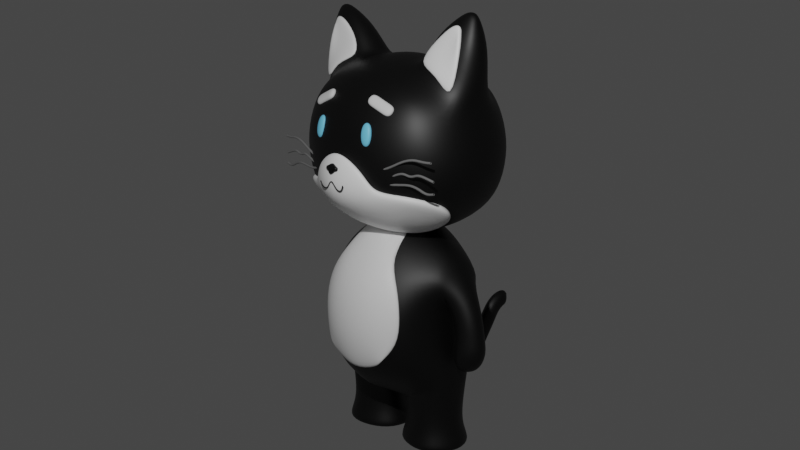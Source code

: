 # Source: Chat_Banas.blend  (saved by Blender 3.3.6; exported with 4.5.12 LTS)
import bpy
from mathutils import Matrix  # noqa: F401  (used for matrix-valued properties, if any)

bpy.ops.wm.read_factory_settings(use_empty=True)
scene = bpy.context.scene
scene.name = 'Scene'

# ---- collections
col_collection = bpy.data.collections.new('Collection'); scene.collection.children.link(col_collection)

# ---- materials (node trees are filled in below, after node groups)
mat_material_001 = bpy.data.materials.new('Material.001')
mat_material_001.alpha_threshold = 0.0
mat_material_001.roughness = 0.5
mat_material_001.line_color = (0.0, 0.0, 0.0, 1.0)
mat_material = bpy.data.materials.new('Material')
mat_material_003 = bpy.data.materials.new('Material.003')
mat_material_004 = bpy.data.materials.new('Material.004')

# ---- material node trees
mat_material_001.use_nodes = True; mat_material_001.node_tree.nodes.clear()
_N = mat_material_001.node_tree.nodes; _L = mat_material_001.node_tree.links
n0 = _N.new('ShaderNodeOutputMaterial'); n0.name = 'Material Output'; n0.location = (300, 300)
n1 = _N.new('ShaderNodeBsdfPrincipled'); n1.name = 'Principled BSDF'; n1.location = (10, 300)
n1.distribution = 'GGX'
n1.subsurface_method = 'RANDOM_WALK_SKIN'
n1.inputs[0].default_value = (0.0, 0.0, 0.0, 1.0)
n1.inputs[3].default_value = 1.45
n1.inputs[27].default_value = (0.0, 0.0, 0.0, 1.0)
n1.inputs[28].default_value = 1.0
_L.new(n1.outputs[0], n0.inputs[0])
n0.is_active_output = True
mat_material.use_nodes = True; mat_material.node_tree.nodes.clear()
_N = mat_material.node_tree.nodes; _L = mat_material.node_tree.links
n0 = _N.new('ShaderNodeBsdfPrincipled'); n0.name = 'Principled BSDF'; n0.location = (10, 300)
n0.distribution = 'GGX'
n0.subsurface_method = 'RANDOM_WALK_SKIN'
n0.inputs[0].default_value = (1.0, 1.0, 1.0, 1.0)
n0.inputs[3].default_value = 1.45
n0.inputs[27].default_value = (0.0, 0.0, 0.0, 1.0)
n0.inputs[28].default_value = 1.0
n1 = _N.new('ShaderNodeOutputMaterial'); n1.name = 'Material Output'; n1.location = (300, 300)
_L.new(n0.outputs[0], n1.inputs[0])
n1.is_active_output = True
mat_material_003.use_nodes = True; mat_material_003.node_tree.nodes.clear()
_N = mat_material_003.node_tree.nodes; _L = mat_material_003.node_tree.links
n0 = _N.new('ShaderNodeBsdfPrincipled'); n0.name = 'Principled BSDF'; n0.location = (10, 300)
n0.distribution = 'GGX'
n0.subsurface_method = 'RANDOM_WALK_SKIN'
n0.inputs[0].default_value = (0.1862, 0.6826, 1.0, 1.0)
n0.inputs[3].default_value = 1.45
n0.inputs[27].default_value = (0.0, 0.0, 0.0, 1.0)
n0.inputs[28].default_value = 1.0
n1 = _N.new('ShaderNodeOutputMaterial'); n1.name = 'Material Output'; n1.location = (300, 300)
_L.new(n0.outputs[0], n1.inputs[0])
n1.is_active_output = True
mat_material_004.use_nodes = True; mat_material_004.node_tree.nodes.clear()
_N = mat_material_004.node_tree.nodes; _L = mat_material_004.node_tree.links
n0 = _N.new('ShaderNodeBsdfPrincipled'); n0.name = 'Principled BSDF'; n0.location = (10, 300)
n0.distribution = 'GGX'
n0.subsurface_method = 'RANDOM_WALK_SKIN'
n0.inputs[0].default_value = (0.1679, 0.1679, 0.1679, 1.0)
n0.inputs[3].default_value = 1.45
n0.inputs[27].default_value = (0.0, 0.0, 0.0, 1.0)
n0.inputs[28].default_value = 1.0
n1 = _N.new('ShaderNodeOutputMaterial'); n1.name = 'Material Output'; n1.location = (300, 300)
_L.new(n0.outputs[0], n1.inputs[0])
n1.is_active_output = True

# ---- world
world_world = bpy.data.worlds.new('World'); scene.world = world_world
world_world.use_nodes = True; world_world.node_tree.nodes.clear()
_N = world_world.node_tree.nodes; _L = world_world.node_tree.links
n0 = _N.new('ShaderNodeOutputWorld'); n0.name = 'World Output'; n0.location = (300, 300)
n1 = _N.new('ShaderNodeBackground'); n1.name = 'Background'; n1.location = (10, 300)
n1.inputs[0].default_value = (0.05088, 0.05088, 0.05088, 1.0)
_L.new(n1.outputs[0], n0.inputs[0])
n0.is_active_output = True
world_world.color = (0.05088, 0.05088, 0.05088)
world_world.use_sun_shadow = False
world_world.sun_shadow_jitter_overblur = 0.0

# ---- cameras
cam_camera = bpy.data.cameras.new('Camera')
cam_camera.clip_end = 100.0
cam_camera.ortho_scale = 7.314

# ---- lights
light_light = bpy.data.lights.new('Light', 'POINT')
light_light.transmission_factor = 0.0
light_light.energy = 1000.0
light_light.shadow_soft_size = 0.1
light_light.shadow_maximum_resolution = 0.006
light_light.use_absolute_resolution = True

# ---- meshes
me_cube = bpy.data.meshes.new('Cube')
me_cube.from_pydata([(0.485, 0.4795, 0.4924), (0.4846, 0.4846, -0.4846), (0.485, -0.4795, 0.4924), (0.4846, -0.4846, -0.4846), (0.2895, 0.5492, -0.5492), (0.0, 0.5802, -0.5802), (0.5492, 0.5491, 0.2908), (0.5802, 0.5802, 5.424e-06), (0.5492, 0.5492, -0.2895), (0.5492, -0.5491, 0.2908), (0.5802, -0.5802, 5.424e-06), (0.5492, -0.5492, -0.2895), (0.2895, -0.5492, 0.5633), (0.0, -0.5802, 0.5989), (0.5503, 0.3068, 0.5529), (0.5503, -0.3068, 0.5529), (0.0, -0.5802, -0.5802), (0.2895, -0.5492, -0.5492), (0.0, 0.5802, 0.5989), (0.2895, 0.5492, 0.5633), (0.5492, -0.2895, -0.5492), (0.5802, -1.863e-09, -0.5802), (0.5492, 0.2895, -0.5492), (0.2971, 0.3146, 0.7126), (0.0, 0.3179, 0.7818), (0.2248, 2.153e-08, 0.77), (0.0, 1.863e-09, 0.8465), (0.2971, -0.3146, 0.7126), (0.0, -0.3179, 0.7818), (0.305, -0.6961, -0.305), (0.3179, -0.7458, 7.457e-05), (0.305, -0.6961, 0.3076), (0.0, -0.7458, -0.3179), (0.0, -0.8016, 0.0002225), (0.0, -0.7458, 0.3218), (0.0, 0.3179, -0.7458), (0.305, 0.305, -0.6961), (0.0, -5.588e-09, -0.8016), (0.3179, 1.863e-09, -0.7458), (0.0, -0.3179, -0.7458), (0.305, -0.305, -0.6961), (0.6961, 0.305, -0.305), (0.7458, 0.3179, 0.0), (0.6907, 0.2956, 0.3134), (0.7458, -6.519e-09, -0.3179), (0.8016, 1.863e-09, 0.0), (0.6919, -1.819e-08, 0.4611), (0.6961, -0.305, -0.305), (0.7458, -0.3179, 0.0), (0.6907, -0.2956, 0.3134), (0.0, 0.7458, -0.3179), (0.0, 0.8016, 0.0002225), (0.0, 0.7458, 0.3218), (0.305, 0.6961, -0.305), (0.3179, 0.7458, 7.457e-05), (0.305, 0.6961, 0.3076), (0.522, 0.216, 0.6837), (0.522, -0.216, 0.6837), (0.293, 0.1858, 0.7578), (0.2513, -2.919e-09, 0.8294), (0.293, -0.1858, 0.7578), (0.675, 0.1856, 0.5023), (0.7527, -1.94e-08, 0.5012), (0.675, -0.1856, 0.5023), (0.5985, 0.1497, 0.9898), (0.5985, -0.1497, 0.9898), (0.4236, 0.1354, 0.9938), (0.3927, -4.934e-08, 1.041), (0.4236, -0.1354, 0.9938), (0.7264, 0.1352, 0.8797), (0.7813, -7.375e-08, 0.8944), (0.7264, -0.1352, 0.8797), (0.6529, 0.05497, 1.153), (0.6529, -0.05497, 1.153), (0.5927, 0.04728, 1.157), (0.5819, -9.747e-08, 1.174), (0.5927, -0.04728, 1.157), (0.6985, 0.04722, 1.117), (0.7179, -1.059e-07, 1.122), (0.6985, -0.04722, 1.117), (0.6721, -1.137e-07, 1.192)], [], [(39, 40, 17, 16), (10, 11, 47, 48), (18, 19, 55, 52), (19, 23, 14, 0), (6, 7, 54, 55), (3, 17, 40, 20), (19, 18, 24, 23), (54, 51, 52, 55), (49, 15, 2, 9), (13, 12, 27, 28), (12, 2, 15, 27), (33, 32, 29, 30), (3, 11, 29, 17), (33, 30, 31, 34), (11, 3, 20, 47), (11, 10, 30, 29), (29, 32, 16, 17), (10, 9, 31, 30), (12, 31, 9, 2), (4, 5, 50, 53), (1, 4, 53, 8), (35, 36, 38, 37), (36, 22, 21, 38), (5, 4, 36, 35), (21, 22, 41, 44), (4, 1, 22, 36), (48, 47, 44, 45), (38, 21, 20, 40), (7, 8, 53, 54), (45, 44, 41, 42), (42, 43, 46, 45), (48, 45, 46, 49), (8, 7, 42, 41), (40, 39, 37, 38), (7, 6, 43, 42), (14, 43, 6, 0), (26, 25, 23, 24), (47, 20, 21, 44), (41, 22, 1, 8), (28, 27, 25, 26), (31, 12, 13, 34), (55, 19, 0, 6), (54, 53, 50, 51), (9, 10, 48, 49), (14, 23, 58, 56), (49, 46, 62, 63), (15, 49, 63, 57), (25, 27, 60, 59), (46, 43, 61, 62), (43, 14, 56, 61), (27, 15, 57, 60), (23, 25, 59, 58), (63, 62, 70, 71), (60, 57, 65, 68), (58, 59, 67, 66), (59, 60, 68, 67), (61, 56, 64, 69), (57, 63, 71, 65), (56, 58, 66, 64), (62, 61, 69, 70), (70, 69, 77, 78), (71, 70, 78, 79), (68, 65, 73, 76), (66, 67, 75, 74), (67, 68, 76, 75), (69, 64, 72, 77), (65, 71, 79, 73), (64, 66, 74, 72), (77, 72, 80), (73, 79, 80), (72, 74, 80), (78, 77, 80), (79, 78, 80), (76, 73, 80), (74, 75, 80), (75, 76, 80)])
me_cube.polygons.foreach_set('use_smooth', [True] * 76)
_uv = me_cube.uv_layers.new(name='UVMap')
_uv.uv.foreach_set('vector', [0.25, 0.6875, 0.3125, 0.6875, 0.375, 0.8125, 0.25, 0.75, 0.5, 0.75, 0.4375, 0.75, 0.4375, 0.6875, 0.5, 0.6875, 0.75, 0.5, 0.6875, 0.5, 0.5625, 0.4375, 0.5625, 0.375, 0.625, 0.4375, 0.6875, 0.5625, 0.625, 0.5625, 0.625, 0.5, 0.5625, 0.5, 0.5, 0.5, 0.5, 0.4375, 0.5625, 0.4375, 0.375, 0.75, 0.375, 0.8125, 0.3125, 0.6875, 0.375, 0.6875, 0.625, 0.4375, 0.75, 0.5, 0.75, 0.5625, 0.6875, 0.5625, 0.5, 0.4375, 0.5, 0.375, 0.5625, 0.375, 0.5625, 0.4375, 0.5625, 0.6875, 0.625, 0.6875, 0.625, 0.75, 0.5625, 0.75, 0.625, 0.875, 0.625, 0.8125, 0.6875, 0.6875, 0.75, 0.6875, 0.625, 0.8125, 0.625, 0.75, 0.625, 0.6875, 0.6875, 0.6875, 0.5, 0.875, 0.4375, 0.875, 0.4375, 0.8125, 0.5, 0.8125, 0.375, 0.75, 0.4375, 0.75, 0.4375, 0.8125, 0.3125, 0.75, 0.5, 0.875, 0.5, 0.8125, 0.5625, 0.8125, 0.5625, 0.875, 0.4375, 0.75, 0.375, 0.75, 0.375, 0.6875, 0.4375, 0.6875, 0.4375, 0.75, 0.5, 0.75, 0.5, 0.8125, 0.4375, 0.8125, 0.4375, 0.8125, 0.4375, 0.875, 0.25, 0.75, 0.3125, 0.75, 0.5, 0.75, 0.5625, 0.75, 0.5625, 0.8125, 0.5, 0.8125, 0.6875, 0.75, 0.5625, 0.8125, 0.5625, 0.75, 0.625, 0.75, 0.3125, 0.5, 0.375, 0.375, 0.4375, 0.375, 0.4375, 0.4375, 0.375, 0.5, 0.3125, 0.5, 0.4375, 0.4375, 0.4375, 0.5, 0.25, 0.5625, 0.3125, 0.5625, 0.3125, 0.625, 0.25, 0.625, 0.3125, 0.5625, 0.375, 0.5625, 0.375, 0.625, 0.3125, 0.625, 0.375, 0.375, 0.375, 0.4375, 0.3125, 0.5625, 0.25, 0.5625, 0.375, 0.625, 0.375, 0.5625, 0.4375, 0.5625, 0.4375, 0.625, 0.375, 0.4375, 0.375, 0.5, 0.375, 0.5625, 0.3125, 0.5625, 0.5, 0.6875, 0.4375, 0.6875, 0.4375, 0.625, 0.5, 0.625, 0.3125, 0.625, 0.375, 0.625, 0.375, 0.6875, 0.3125, 0.6875, 0.5, 0.5, 0.4375, 0.5, 0.4375, 0.4375, 0.5, 0.4375, 0.5, 0.625, 0.4375, 0.625, 0.4375, 0.5625, 0.5, 0.5625, 0.5, 0.5625, 0.5625, 0.5625, 0.5625, 0.625, 0.5, 0.625, 0.5, 0.6875, 0.5, 0.625, 0.5625, 0.625, 0.5625, 0.6875, 0.4375, 0.5, 0.5, 0.5, 0.5, 0.5625, 0.4375, 0.5625, 0.3125, 0.6875, 0.25, 0.6875, 0.25, 0.625, 0.3125, 0.625, 0.5, 0.5, 0.5625, 0.5, 0.5625, 0.5625, 0.5, 0.5625, 0.625, 0.5625, 0.5625, 0.5625, 0.5625, 0.5, 0.625, 0.5, 0.75, 0.625, 0.6875, 0.625, 0.6875, 0.5625, 0.75, 0.5625, 0.4375, 0.6875, 0.375, 0.6875, 0.375, 0.625, 0.4375, 0.625, 0.4375, 0.5625, 0.375, 0.5625, 0.375, 0.5, 0.4375, 0.5, 0.75, 0.6875, 0.6875, 0.6875, 0.6875, 0.625, 0.75, 0.625, 0.5625, 0.8125, 0.6875, 0.75, 0.625, 0.875, 0.5625, 0.875, 0.5625, 0.4375, 0.6875, 0.5, 0.625, 0.5, 0.5625, 0.5, 0.5, 0.4375, 0.4375, 0.4375, 0.4375, 0.375, 0.5, 0.375, 0.5625, 0.75, 0.5, 0.75, 0.5, 0.6875, 0.5625, 0.6875, 0.625, 0.5625, 0.6875, 0.5625, 0.6875, 0.5625, 0.625, 0.5625, 0.5625, 0.6875, 0.5625, 0.625, 0.5625, 0.625, 0.5625, 0.6875, 0.625, 0.6875, 0.5625, 0.6875, 0.5625, 0.6875, 0.625, 0.6875, 0.6875, 0.625, 0.6875, 0.6875, 0.6875, 0.6875, 0.6875, 0.625, 0.5625, 0.625, 0.5625, 0.5625, 0.5625, 0.5625, 0.5625, 0.625, 0.5625, 0.5625, 0.625, 0.5625, 0.625, 0.5625, 0.5625, 0.5625, 0.6875, 0.6875, 0.625, 0.6875, 0.625, 0.6875, 0.6875, 0.6875, 0.6875, 0.5625, 0.6875, 0.625, 0.6875, 0.625, 0.6875, 0.5625, 0.5625, 0.6875, 0.5625, 0.625, 0.5625, 0.625, 0.5625, 0.6875, 0.6875, 0.6875, 0.625, 0.6875, 0.625, 0.6875, 0.6875, 0.6875, 0.6875, 0.5625, 0.6875, 0.625, 0.6875, 0.625, 0.6875, 0.5625, 0.6875, 0.625, 0.6875, 0.6875, 0.6875, 0.6875, 0.6875, 0.625, 0.5625, 0.5625, 0.625, 0.5625, 0.625, 0.5625, 0.5625, 0.5625, 0.625, 0.6875, 0.5625, 0.6875, 0.5625, 0.6875, 0.625, 0.6875, 0.625, 0.5625, 0.6875, 0.5625, 0.6875, 0.5625, 0.625, 0.5625, 0.5625, 0.625, 0.5625, 0.5625, 0.5625, 0.5625, 0.5625, 0.625, 0.5625, 0.625, 0.5625, 0.5625, 0.5625, 0.5625, 0.5625, 0.625, 0.5625, 0.6875, 0.5625, 0.625, 0.5625, 0.625, 0.5625, 0.6875, 0.6875, 0.6875, 0.625, 0.6875, 0.625, 0.6875, 0.6875, 0.6875, 0.6875, 0.5625, 0.6875, 0.625, 0.6875, 0.625, 0.6875, 0.5625, 0.6875, 0.625, 0.6875, 0.6875, 0.6875, 0.6875, 0.6875, 0.625, 0.5625, 0.5625, 0.625, 0.5625, 0.625, 0.5625, 0.5625, 0.5625, 0.625, 0.6875, 0.5625, 0.6875, 0.5625, 0.6875, 0.625, 0.6875, 0.625, 0.5625, 0.6875, 0.5625, 0.6875, 0.5625, 0.625, 0.5625, 0.5625, 0.5625, 0.625, 0.5625, 0.5625, 0.5625, 0.625, 0.6875, 0.5625, 0.6875, 0.625, 0.6875, 0.625, 0.5625, 0.6875, 0.5625, 0.625, 0.5625, 0.5625, 0.625, 0.5625, 0.5625, 0.5625, 0.625, 0.5625, 0.6875, 0.5625, 0.625, 0.5625, 0.6875, 0.6875, 0.6875, 0.625, 0.6875, 0.6875, 0.6875, 0.6875, 0.5625, 0.6875, 0.625, 0.6875, 0.5625, 0.6875, 0.625, 0.6875, 0.6875, 0.6875, 0.625])
me_cube.materials.append(mat_material_001)
me_cube.use_mirror_vertex_groups = False
me_cube.update()
me_cube_001 = bpy.data.meshes.new('Cube.001')
me_cube_001.from_pydata([(0.5002, 0.389, 0.5604), (0.5155, 0.3895, -0.5), (0.4697, -0.4995, 0.5298), (0.5118, -0.5, -0.4925), (0.2828, 0.4624, -0.5729), (0.0, 0.5441, -0.6441), (0.5729, 0.4624, 0.3116), (0.6096, 0.4991, 1.013e-06), (0.5837, 0.4624, -0.2966), (0.5579, -0.5729, 0.2966), (0.6071, -0.6096, 0.004956), (0.5776, -0.5729, -0.2844), (0.279, -0.5729, 0.6428), (0.0, -0.6096, 0.7125), (0.74, 0.2784, 0.5831), (0.6014, -3.099e-06, 0.8872), (0.7299, -0.2784, 0.573), (0.0, -0.6096, -0.6829), (0.3169, -0.5729, -0.6035), (0.0, 0.4991, 0.7125), (0.2966, 0.4624, 0.6604), (0.4529, -0.2371, -0.8006), (0.4529, 0.237, -0.8006), (0.3162, 0.3162, 0.8967), (0.0, 0.3331, 0.9875), (0.3331, -2.98e-06, 0.9875), (0.0, -2.98e-06, 1.1), (0.3129, -0.3162, 0.8934), (0.0, -0.3331, 0.9875), (0.3192, -0.729, -0.3164), (0.3327, -0.7818, 0.0009615), (0.3094, -0.729, 0.3287), (0.0, -0.7818, -0.3577), (0.0, -0.8395, 1.013e-06), (0.0, -0.7499, 0.3024), (0.0, 0.3331, -0.7818), (0.1277, 0.2526, -0.868), (0.0, -2.98e-06, -0.8395), (0.1307, -2.98e-06, -0.9123), (0.0, -0.3331, -0.8064), (0.1318, -0.2526, -0.8718), (0.6978, 0.2526, -0.6347), (0.6948, 0.1499, 0.2608), (0.7583, 0.2655, 0.3768), (0.7475, -2.98e-06, -0.6615), (0.7111, -2.98e-06, 0.1123), (0.6976, -0.2526, -0.6344), (0.6944, -0.1499, 0.2605), (0.7532, -0.2655, 0.3717), (0.0, 0.6973, -0.5381), (0.0, 0.729, 1.013e-06), (0.0, 0.6713, 0.3564), (0.3162, 0.6185, -0.4718), (0.3331, 0.6713, 1.013e-06), (0.3162, 0.6185, 0.3355), (0.4529, -0.2371, -0.8006), (0.4529, 0.237, -0.8006), (0.1277, 0.2526, -0.868), (0.1307, -2.98e-06, -0.9123), (0.1318, -0.2526, -0.8718), (0.6978, 0.2526, -0.6347), (0.7475, -2.98e-06, -0.6615), (0.6976, -0.2526, -0.6344), (0.4567, -0.2929, -0.9757), (0.4567, 0.2929, -0.9757), (0.1773, 0.2167, -0.9757), (0.08523, -2.98e-06, -0.9757), (0.1773, -0.2167, -0.9757), (0.6403, 0.2167, -0.9757), (0.7494, -2.98e-06, -0.9757), (0.6403, -0.2167, -0.9757), (0.6468, -0.2233, -1.151), (0.7592, -2.98e-06, -1.151), (0.6468, 0.2233, -1.151), (0.1699, -0.2232, -1.151), (0.07511, -2.98e-06, -1.151), (0.1699, 0.2232, -1.151), (0.4577, 0.3018, -1.151), (0.4577, -0.3018, -1.151), (0.4229, -2.98e-06, -1.357), (0.5863, -0.1629, -1.357), (0.6683, -2.98e-06, -1.357), (0.5863, 0.1629, -1.357), (0.2382, -0.1629, -1.357), (0.1691, -2.98e-06, -1.357), (0.2382, 0.1629, -1.357), (0.4483, 0.2202, -1.357), (0.4483, -0.2202, -1.357), (0.4646, -0.3618, -1.357), (0.4646, 0.3618, -1.357), (0.1309, -0.2576, -1.282), (0.4631, -0.3482, -1.282), (0.1194, 0.2677, -1.357), (0.6813, 0.2576, -1.282), (0.6813, -0.2576, -1.282), (0.4631, 0.3481, -1.282), (0.005759, -2.98e-06, -1.357), (0.1194, -0.2677, -1.357), (0.1309, 0.2576, -1.282), (0.0215, -2.98e-06, -1.282), (0.6914, 0.2677, -1.357), (0.8263, -2.98e-06, -1.357), (0.811, -2.98e-06, -1.282), (0.6914, -0.2677, -1.357), (0.7674, 0.2184, 0.525), (0.8258, -2.98e-06, 0.591), (0.7619, -0.2185, 0.5196), (0.7126, 0.1398, 0.2699), (0.7867, 0.2266, 0.3726), (0.7217, -2.98e-06, 0.1132), (0.7124, -0.1399, 0.2698), (0.7842, -0.2267, 0.37), (0.721, -2.98e-06, 0.1132), (0.9183, 0.1235, 0.3457), (0.964, -2.98e-06, 0.3763), (0.9183, -0.1235, 0.3457), (0.7372, 0.1097, 0.1546), (0.8287, 0.1681, 0.2324), (0.7477, -2.98e-06, 0.09403), (0.7372, -0.1097, 0.1546), (0.8287, -0.1681, 0.2324), (1.017, 0.1145, 0.101), (1.064, -2.98e-06, 0.1477), (1.017, -0.1145, 0.101), (0.7924, 0.1019, 0.005076), (0.893, 0.1559, 0.02731), (0.7668, -2.98e-06, -0.006277), (0.7924, -0.1019, 0.005076), (0.893, -0.1559, 0.02731), (1.031, 0.1187, -0.0819), (1.112, -2.98e-06, -0.08855), (1.031, -0.1187, -0.0819), (0.7853, 0.106, -0.1094), (0.8907, 0.1616, -0.1137), (0.7564, -2.98e-06, -0.1137), (0.7853, -0.106, -0.1094), (0.8907, -0.1617, -0.1137), (1.044, 0.133, -0.2288), (1.135, -2.98e-06, -0.2363), (1.044, -0.133, -0.2288), (0.769, 0.1187, -0.2596), (0.887, 0.181, -0.2644), (0.7366, -2.98e-06, -0.2645), (0.7689, -0.1187, -0.2594), (0.887, -0.181, -0.2643), (1.006, 0.105, -0.3678), (1.062, -2.98e-06, -0.3727), (1.006, -0.105, -0.3678), (0.798, 0.0937, -0.3927), (0.8912, 0.1429, -0.3965), (0.7724, -2.98e-06, -0.3965), (0.798, -0.09371, -0.3927), (0.8912, -0.143, -0.3965), (0.9509, 0.05086, -0.4283), (0.9722, -2.98e-06, -0.4302), (0.9509, -0.05087, -0.4283), (0.8521, 0.04539, -0.4405), (0.8973, 0.06925, -0.4423), (0.8397, -2.98e-06, -0.4423), (0.8521, -0.0454, -0.4405), (0.8973, -0.06926, -0.4423), (0.922, 0.02109, -0.4333), (0.9308, -2.98e-06, -0.4341), (0.922, -0.0211, -0.4333), (0.8811, 0.01882, -0.4383), (0.8998, 0.02872, -0.4391), (0.8759, -2.98e-06, -0.4391), (0.8811, -0.01883, -0.4383), (0.8998, -0.02873, -0.4391), (0.9016, -2.98e-06, -0.4368), (0.1414, 0.4807, -0.5913), (0.1395, -0.5913, 0.6776), (0.1585, -0.5913, -0.6432), (0.1483, 0.4807, 0.6865), (0.1581, 0.3246, 0.9421), (0.1666, -2.98e-06, 1.044), (0.1565, -0.3247, 0.9405), (0.1596, -0.7554, -0.3371), (0.1663, -0.8107, 0.0004812), (0.1547, -0.7235, 0.2885), (0.06384, 0.2929, -0.8249), (0.06537, -2.98e-06, -0.8759), (0.06591, -0.2929, -0.8391), (0.1581, 0.6449, -0.4803), (0.1666, 0.7002, 1.013e-06), (0.1581, 0.6449, 0.3459), (0.0, 0.5393, -0.641), (0.0, 0.6899, -0.5383), (0.05908, 0.5363, -0.6114), (0.06552, 0.6384, -0.55), (0.07734, -0.7367, 0.2954), (0.03222, 0.5352, -0.628), (0.03538, 0.6677, -0.5412), (0.08067, 0.5826, -0.5836), (0.0, 0.5786, -0.7097), (0.0, 0.7291, -0.6071), (0.05908, 0.5756, -0.6802), (0.06552, 0.6776, -0.6188), (0.03222, 0.5745, -0.6968), (0.03538, 0.7069, -0.61), (0.08067, 0.6219, -0.6524), (0.0, 0.6857, -0.8038), (0.0, 0.7752, -0.6451), (0.05908, 0.6699, -0.7786), (0.06552, 0.7342, -0.6784), (0.03222, 0.6763, -0.794), (0.03538, 0.7566, -0.6575), (0.08067, 0.6992, -0.7332), (0.0, 0.8233, -0.8405), (0.0, 0.8386, -0.6589), (0.05908, 0.7984, -0.8242), (0.06552, 0.8152, -0.7062), (0.03222, 0.8106, -0.8355), (0.03538, 0.8269, -0.678), (0.08067, 0.8061, -0.7707), (0.0, 0.9807, -0.8115), (0.0, 0.9217, -0.639), (0.05908, 0.9514, -0.8065), (0.06552, 0.9193, -0.6918), (0.03222, 0.9671, -0.8119), (0.03538, 0.9186, -0.6612), (0.08067, 0.9369, -0.7544), (0.0, 1.139, -0.6924), (0.0, 0.995, -0.581), (0.05908, 1.112, -0.7045), (0.06552, 1.022, -0.6264), (0.03222, 1.128, -0.7003), (0.03538, 1.005, -0.6012), (0.08067, 1.071, -0.669), (0.0, 1.203, -0.5819), (0.0, 1.059, -0.4705), (0.05908, 1.176, -0.594), (0.06552, 1.086, -0.5159), (0.03222, 1.192, -0.5898), (0.03538, 1.068, -0.4907), (0.08067, 1.135, -0.5585), (0.0, 1.299, -0.4441), (0.0, 1.139, -0.3585), (0.05908, 1.275, -0.4605), (0.06552, 1.173, -0.3987), (0.03222, 1.29, -0.4538), (0.03538, 1.151, -0.3768), (0.08067, 1.228, -0.4324), (0.0, 1.36, -0.3449), (0.0, 1.236, -0.2119), (0.05908, 1.332, -0.3524), (0.06552, 1.255, -0.261), (0.03222, 1.348, -0.3509), (0.03538, 1.242, -0.2333), (0.08067, 1.297, -0.3109), (0.0, 1.443, -0.2917), (0.0, 1.359, -0.13), (0.05908, 1.413, -0.2912), (0.06552, 1.364, -0.1825), (0.03222, 1.429, -0.2943), (0.03538, 1.359, -0.1524), (0.08067, 1.391, -0.2419), (0.0, 1.497, -0.288), (0.0, 1.487, -0.1146), (0.05867, 1.465, -0.2821), (0.06552, 1.468, -0.164), (0.03195, 1.481, -0.2889), (0.03538, 1.477, -0.1347), (0.08067, 1.465, -0.229), (0.0, 1.521, -0.2494), (0.0, 1.532, -0.1871), (0.0, 1.513, -0.2394), (0.0, 1.526, -0.2051), (0.0, 1.517, -0.2456), (0.0, 1.525, -0.1927), (0.0, 1.529, -0.2297), (0.0, 1.526, -0.2361), (0.0, 1.532, -0.2116), (0.0, 1.523, -0.2324), (0.0, 1.537, -0.2217), (0.0, 1.524, -0.2343), (0.0, 1.534, -0.2156), (0.0, 1.533, -0.2297)], [(112, 109)], [(174, 24, 26, 175), (175, 26, 28, 176), (0, 20, 23, 14), (173, 19, 24, 174), (176, 28, 13, 171), (16, 27, 12, 2), (15, 25, 27, 16), (14, 23, 25, 15), (177, 178, 33, 32), (178, 179, 190, 34, 33), (3, 11, 29, 18), (11, 10, 30, 29), (10, 9, 31, 30), (9, 2, 12, 31), (179, 171, 13, 34, 190), (172, 177, 32, 17), (180, 36, 38, 181), (181, 38, 40, 182), (170, 4, 36, 180), (4, 1, 22, 36), (40, 21, 3, 18), (182, 40, 18, 172), (41, 42, 45, 44), (44, 45, 47, 46), (1, 8, 41, 22), (8, 7, 42, 41), (7, 6, 43, 42), (6, 0, 14, 43), (48, 16, 2, 9), (47, 48, 9, 10), (46, 47, 10, 11), (21, 46, 11, 3), (183, 184, 53, 52), (184, 185, 54, 53), (185, 173, 20, 54), (54, 20, 0, 6), (53, 54, 6, 7), (52, 53, 7, 8), (4, 52, 8, 1), (170, 183, 52, 4), (40, 38, 58, 59), (46, 21, 55, 62), (21, 40, 59, 55), (41, 44, 61, 60), (22, 41, 60, 56), (38, 36, 57, 58), (44, 46, 62, 61), (36, 22, 56, 57), (59, 58, 66, 67), (62, 55, 63, 70), (60, 61, 69, 68), (57, 56, 64, 65), (58, 57, 65, 66), (56, 60, 68, 64), (61, 62, 70, 69), (55, 59, 67, 63), (66, 65, 76, 75), (63, 67, 74, 78), (65, 64, 77, 76), (69, 70, 71, 72), (68, 69, 72, 73), (67, 66, 75, 74), (70, 63, 78, 71), (64, 68, 73, 77), (92, 89, 86, 85), (103, 88, 87, 80), (88, 97, 83, 87), (97, 96, 84, 83), (73, 72, 102, 93), (100, 101, 81, 82), (93, 102, 101, 100), (72, 71, 94, 102), (75, 76, 98, 99), (71, 78, 91, 94), (78, 74, 90, 91), (77, 73, 93, 95), (76, 77, 95, 98), (102, 94, 103, 101), (74, 75, 99, 90), (94, 91, 88, 103), (95, 93, 100, 89), (83, 84, 79), (90, 99, 96, 97), (82, 81, 79), (85, 86, 79), (84, 85, 79), (86, 82, 79), (80, 87, 79), (87, 83, 79), (96, 92, 85, 84), (81, 80, 79), (91, 90, 97, 88), (98, 95, 89, 92), (101, 103, 80, 81), (99, 98, 92, 96), (89, 100, 82, 86), (14, 15, 105, 104), (45, 42, 107, 109), (43, 14, 104, 108), (42, 43, 108, 107), (48, 47, 110, 111), (47, 45, 109, 110), (15, 16, 106, 105), (16, 48, 111, 106), (108, 104, 113, 117), (110, 109, 118, 119), (107, 108, 117, 116), (104, 105, 114, 113), (106, 111, 120, 115), (111, 110, 119, 120), (109, 107, 116, 118), (105, 106, 115, 114), (113, 114, 122, 121), (115, 120, 128, 123), (120, 119, 127, 128), (118, 116, 124, 126), (114, 115, 123, 122), (117, 113, 121, 125), (119, 118, 126, 127), (116, 117, 125, 124), (125, 121, 129, 133), (127, 126, 134, 135), (124, 125, 133, 132), (121, 122, 130, 129), (123, 128, 136, 131), (128, 127, 135, 136), (126, 124, 132, 134), (122, 123, 131, 130), (130, 131, 139, 138), (133, 129, 137, 141), (135, 134, 142, 143), (132, 133, 141, 140), (129, 130, 138, 137), (131, 136, 144, 139), (136, 135, 143, 144), (134, 132, 140, 142), (141, 137, 145, 149), (143, 142, 150, 151), (140, 141, 149, 148), (137, 138, 146, 145), (139, 144, 152, 147), (144, 143, 151, 152), (142, 140, 148, 150), (138, 139, 147, 146), (148, 149, 157, 156), (145, 146, 154, 153), (147, 152, 160, 155), (152, 151, 159, 160), (150, 148, 156, 158), (146, 147, 155, 154), (149, 145, 153, 157), (151, 150, 158, 159), (157, 153, 161, 165), (159, 158, 166, 167), (156, 157, 165, 164), (153, 154, 162, 161), (155, 160, 168, 163), (160, 159, 167, 168), (158, 156, 164, 166), (154, 155, 163, 162), (166, 164, 169), (162, 163, 169), (165, 161, 169), (167, 166, 169), (164, 165, 169), (161, 162, 169), (163, 168, 169), (168, 167, 169), (51, 19, 173, 185), (50, 51, 185, 184), (49, 50, 184, 183), (39, 182, 172, 17), (5, 170, 180, 35), (37, 181, 182, 39), (35, 180, 181, 37), (18, 29, 177, 172), (31, 12, 171, 179), (30, 31, 179, 178), (29, 30, 178, 177), (27, 176, 171, 12), (20, 173, 174, 23), (25, 175, 176, 27), (23, 174, 175, 25), (183, 170, 188, 193, 189), (49, 183, 189, 192, 187), (170, 5, 186, 191, 188), (192, 189, 197, 199), (189, 193, 200, 197), (188, 191, 198, 196), (193, 188, 196, 200), (191, 186, 194, 198), (187, 192, 199, 195), (197, 200, 207, 204), (196, 198, 205, 203), (199, 197, 204, 206), (195, 199, 206, 202), (200, 196, 203, 207), (198, 194, 201, 205), (203, 205, 212, 210), (206, 204, 211, 213), (202, 206, 213, 209), (207, 203, 210, 214), (205, 201, 208, 212), (204, 207, 214, 211), (213, 211, 218, 220), (209, 213, 220, 216), (214, 210, 217, 221), (212, 208, 215, 219), (211, 214, 221, 218), (210, 212, 219, 217), (216, 220, 227, 223), (221, 217, 224, 228), (219, 215, 222, 226), (218, 221, 228, 225), (217, 219, 226, 224), (220, 218, 225, 227), (223, 227, 234, 230), (228, 224, 231, 235), (226, 222, 229, 233), (225, 228, 235, 232), (224, 226, 233, 231), (227, 225, 232, 234), (230, 234, 241, 237), (235, 231, 238, 242), (233, 229, 236, 240), (232, 235, 242, 239), (231, 233, 240, 238), (234, 232, 239, 241), (237, 241, 248, 244), (242, 238, 245, 249), (240, 236, 243, 247), (239, 242, 249, 246), (238, 240, 247, 245), (241, 239, 246, 248), (249, 245, 252, 256), (247, 243, 250, 254), (246, 249, 256, 253), (245, 247, 254, 252), (248, 246, 253, 255), (244, 248, 255, 251), (254, 250, 257, 261), (253, 256, 263, 260), (252, 254, 261, 259), (255, 253, 260, 262), (251, 255, 262, 258), (256, 252, 259, 263), (260, 263, 270, 267), (259, 261, 268, 266), (262, 260, 267, 269), (258, 262, 269, 265), (263, 259, 266, 270), (261, 257, 264, 268), (267, 270, 277, 274), (266, 268, 275, 273), (269, 267, 274, 276), (265, 269, 276, 272), (270, 266, 273, 277), (268, 264, 271, 275)])
me_cube_001.polygons.foreach_set('use_smooth', [True] * 258)
_uv = me_cube_001.uv_layers.new(name='UVMap')
_uv.uv.foreach_set('vector', [0.7188, 0.5625, 0.75, 0.5625, 0.75, 0.625, 0.7188, 0.625, 0.7188, 0.625, 0.75, 0.625, 0.75, 0.6875, 0.7188, 0.6875, 0.625, 0.5, 0.6875, 0.5, 0.6875, 0.5625, 0.6285, 0.5629, 0.7188, 0.5, 0.75, 0.5, 0.75, 0.5625, 0.7188, 0.5625, 0.7188, 0.6875, 0.75, 0.6875, 0.75, 0.75, 0.7188, 0.75, 0.6285, 0.6871, 0.6875, 0.6875, 0.6875, 0.75, 0.625, 0.75, 0.625, 0.625, 0.6875, 0.625, 0.6875, 0.6875, 0.6285, 0.6871, 0.6285, 0.5629, 0.6875, 0.5625, 0.6875, 0.625, 0.625, 0.625, 0.4375, 0.8438, 0.5, 0.8438, 0.5, 0.875, 0.4375, 0.875, 0.5, 0.8438, 0.5625, 0.8438, 0.5625, 0.8594, 0.5625, 0.875, 0.5, 0.875, 0.375, 0.75, 0.4375, 0.75, 0.4375, 0.8125, 0.375, 0.8125, 0.4375, 0.75, 0.5, 0.75, 0.5, 0.8125, 0.4375, 0.8125, 0.5, 0.75, 0.5625, 0.75, 0.5625, 0.8125, 0.5, 0.8125, 0.5625, 0.75, 0.625, 0.75, 0.625, 0.8125, 0.5625, 0.8125, 0.5625, 0.8438, 0.625, 0.8438, 0.625, 0.875, 0.5625, 0.875, 0.5625, 0.8594, 0.375, 0.8438, 0.4375, 0.8438, 0.4375, 0.875, 0.375, 0.875, 0.2813, 0.5625, 0.3125, 0.5625, 0.3125, 0.625, 0.2812, 0.625, 0.2812, 0.625, 0.3125, 0.625, 0.3125, 0.6875, 0.2813, 0.6875, 0.2813, 0.5, 0.3125, 0.5, 0.3125, 0.5625, 0.2813, 0.5625, 0.3125, 0.5, 0.375, 0.5, 0.375, 0.5625, 0.3125, 0.5625, 0.3125, 0.6875, 0.375, 0.6875, 0.375, 0.75, 0.3125, 0.75, 0.2813, 0.6875, 0.3125, 0.6875, 0.3125, 0.75, 0.2813, 0.75, 0.4375, 0.5625, 0.5189, 0.5604, 0.5, 0.625, 0.4375, 0.625, 0.4375, 0.625, 0.5, 0.625, 0.5189, 0.6896, 0.4375, 0.6875, 0.375, 0.5, 0.4375, 0.5, 0.4375, 0.5625, 0.375, 0.5625, 0.4375, 0.5, 0.5, 0.5, 0.5189, 0.5604, 0.4375, 0.5625, 0.5, 0.5, 0.5625, 0.5, 0.5761, 0.5548, 0.5189, 0.5604, 0.5625, 0.5, 0.625, 0.5, 0.6285, 0.5629, 0.5761, 0.5548, 0.5761, 0.6952, 0.6285, 0.6871, 0.625, 0.75, 0.5625, 0.75, 0.5189, 0.6896, 0.5761, 0.6952, 0.5625, 0.75, 0.5, 0.75, 0.4375, 0.6875, 0.5189, 0.6896, 0.5, 0.75, 0.4375, 0.75, 0.375, 0.6875, 0.4375, 0.6875, 0.4375, 0.75, 0.375, 0.75, 0.4375, 0.4063, 0.5, 0.4063, 0.5, 0.4375, 0.4375, 0.4375, 0.5, 0.4063, 0.5625, 0.4063, 0.5625, 0.4375, 0.5, 0.4375, 0.5625, 0.4063, 0.625, 0.4063, 0.625, 0.4375, 0.5625, 0.4375, 0.5625, 0.4375, 0.625, 0.4375, 0.625, 0.5, 0.5625, 0.5, 0.5, 0.4375, 0.5625, 0.4375, 0.5625, 0.5, 0.5, 0.5, 0.4375, 0.4375, 0.5, 0.4375, 0.5, 0.5, 0.4375, 0.5, 0.375, 0.4375, 0.4375, 0.4375, 0.4375, 0.5, 0.375, 0.5, 0.375, 0.4063, 0.4375, 0.4063, 0.4375, 0.4375, 0.375, 0.4375, 0.3125, 0.6875, 0.3125, 0.625, 0.3125, 0.625, 0.3125, 0.6875, 0.4375, 0.6875, 0.375, 0.6875, 0.375, 0.6875, 0.4375, 0.6875, 0.375, 0.6875, 0.3125, 0.6875, 0.3125, 0.6875, 0.375, 0.6875, 0.4375, 0.5625, 0.4375, 0.625, 0.4375, 0.625, 0.4375, 0.5625, 0.375, 0.5625, 0.4375, 0.5625, 0.4375, 0.5625, 0.375, 0.5625, 0.3125, 0.625, 0.3125, 0.5625, 0.3125, 0.5625, 0.3125, 0.625, 0.4375, 0.625, 0.4375, 0.6875, 0.4375, 0.6875, 0.4375, 0.625, 0.3125, 0.5625, 0.375, 0.5625, 0.375, 0.5625, 0.3125, 0.5625, 0.3125, 0.6875, 0.3125, 0.625, 0.3125, 0.625, 0.3125, 0.6875, 0.4375, 0.6875, 0.375, 0.6875, 0.375, 0.6875, 0.4375, 0.6875, 0.4375, 0.5625, 0.4375, 0.625, 0.4375, 0.625, 0.4375, 0.5625, 0.3125, 0.5625, 0.375, 0.5625, 0.375, 0.5625, 0.3125, 0.5625, 0.3125, 0.625, 0.3125, 0.5625, 0.3125, 0.5625, 0.3125, 0.625, 0.375, 0.5625, 0.4375, 0.5625, 0.4375, 0.5625, 0.375, 0.5625, 0.4375, 0.625, 0.4375, 0.6875, 0.4375, 0.6875, 0.4375, 0.625, 0.375, 0.6875, 0.3125, 0.6875, 0.3125, 0.6875, 0.375, 0.6875, 0.3125, 0.625, 0.3125, 0.5625, 0.3125, 0.5625, 0.3125, 0.625, 0.375, 0.6875, 0.3125, 0.6875, 0.3125, 0.6875, 0.375, 0.6875, 0.3125, 0.5625, 0.375, 0.5625, 0.375, 0.5625, 0.3125, 0.5625, 0.4375, 0.625, 0.4375, 0.6875, 0.4375, 0.6875, 0.4375, 0.625, 0.4375, 0.5625, 0.4375, 0.625, 0.4375, 0.625, 0.4375, 0.5625, 0.3125, 0.6875, 0.3125, 0.625, 0.3125, 0.625, 0.3125, 0.6875, 0.4375, 0.6875, 0.375, 0.6875, 0.375, 0.6875, 0.4375, 0.6875, 0.375, 0.5625, 0.4375, 0.5625, 0.4375, 0.5625, 0.375, 0.5625, 0.3125, 0.5625, 0.375, 0.5625, 0.375, 0.5625, 0.3125, 0.5625, 0.4375, 0.6875, 0.375, 0.6875, 0.375, 0.6875, 0.4375, 0.6875, 0.375, 0.6875, 0.3125, 0.6875, 0.3125, 0.6875, 0.375, 0.6875, 0.3125, 0.6875, 0.3125, 0.625, 0.3125, 0.625, 0.3125, 0.6875, 0.4375, 0.5625, 0.4375, 0.625, 0.4375, 0.625, 0.4375, 0.5625, 0.4375, 0.5625, 0.4375, 0.625, 0.4375, 0.625, 0.4375, 0.5625, 0.4375, 0.5625, 0.4375, 0.625, 0.4375, 0.625, 0.4375, 0.5625, 0.4375, 0.625, 0.4375, 0.6875, 0.4375, 0.6875, 0.4375, 0.625, 0.3125, 0.625, 0.3125, 0.5625, 0.3125, 0.5625, 0.3125, 0.625, 0.4375, 0.6875, 0.375, 0.6875, 0.375, 0.6875, 0.4375, 0.6875, 0.375, 0.6875, 0.3125, 0.6875, 0.3125, 0.6875, 0.375, 0.6875, 0.375, 0.5625, 0.4375, 0.5625, 0.4375, 0.5625, 0.375, 0.5625, 0.3125, 0.5625, 0.375, 0.5625, 0.375, 0.5625, 0.3125, 0.5625, 0.4375, 0.625, 0.4375, 0.6875, 0.4375, 0.6875, 0.4375, 0.625, 0.3125, 0.6875, 0.3125, 0.625, 0.3125, 0.625, 0.3125, 0.6875, 0.4375, 0.6875, 0.375, 0.6875, 0.375, 0.6875, 0.4375, 0.6875, 0.375, 0.5625, 0.4375, 0.5625, 0.4375, 0.5625, 0.375, 0.5625, 0.3125, 0.6875, 0.3125, 0.625, 0.3125, 0.6875, 0.3125, 0.6875, 0.3125, 0.625, 0.3125, 0.625, 0.3125, 0.6875, 0.4375, 0.5625, 0.4375, 0.625, 0.4375, 0.5625, 0.3125, 0.5625, 0.375, 0.5625, 0.3125, 0.5625, 0.3125, 0.625, 0.3125, 0.5625, 0.3125, 0.625, 0.375, 0.5625, 0.4375, 0.5625, 0.375, 0.5625, 0.4375, 0.6875, 0.375, 0.6875, 0.4375, 0.6875, 0.375, 0.6875, 0.3125, 0.6875, 0.375, 0.6875, 0.3125, 0.625, 0.3125, 0.5625, 0.3125, 0.5625, 0.3125, 0.625, 0.4375, 0.625, 0.4375, 0.6875, 0.4375, 0.625, 0.375, 0.6875, 0.3125, 0.6875, 0.3125, 0.6875, 0.375, 0.6875, 0.3125, 0.5625, 0.375, 0.5625, 0.375, 0.5625, 0.3125, 0.5625, 0.4375, 0.625, 0.4375, 0.6875, 0.4375, 0.6875, 0.4375, 0.625, 0.3125, 0.625, 0.3125, 0.5625, 0.3125, 0.5625, 0.3125, 0.625, 0.375, 0.5625, 0.4375, 0.5625, 0.4375, 0.5625, 0.375, 0.5625, 0.6285, 0.5629, 0.625, 0.625, 0.625, 0.625, 0.625, 0.5641, 0.5, 0.625, 0.5189, 0.5604, 0.4991, 0.5625, 0.5, 0.625, 0.5761, 0.5548, 0.6285, 0.5629, 0.625, 0.5641, 0.573, 0.5625, 0.5189, 0.5604, 0.5761, 0.5548, 0.573, 0.5625, 0.4991, 0.5625, 0.5761, 0.6952, 0.5189, 0.6896, 0.4991, 0.6875, 0.573, 0.6875, 0.5189, 0.6896, 0.5, 0.625, 0.5, 0.625, 0.4991, 0.6875, 0.625, 0.625, 0.6285, 0.6871, 0.625, 0.6859, 0.625, 0.625, 0.6285, 0.6871, 0.5761, 0.6952, 0.573, 0.6875, 0.625, 0.6859, 0.573, 0.5625, 0.625, 0.5641, 0.6109, 0.5625, 0.513, 0.5625, 0.4991, 0.6875, 0.5, 0.625, 0.5, 0.625, 0.5, 0.6572, 0.4991, 0.5625, 0.573, 0.5625, 0.513, 0.5625, 0.5, 0.5928, 0.625, 0.5641, 0.625, 0.625, 0.625, 0.625, 0.6109, 0.5625, 0.625, 0.6859, 0.573, 0.6875, 0.513, 0.6875, 0.6109, 0.6875, 0.573, 0.6875, 0.4991, 0.6875, 0.5, 0.6572, 0.513, 0.6875, 0.5, 0.625, 0.4991, 0.5625, 0.5, 0.5928, 0.5, 0.625, 0.625, 0.625, 0.625, 0.6859, 0.6109, 0.6875, 0.625, 0.625, 0.6109, 0.5625, 0.625, 0.625, 0.625, 0.625, 0.5839, 0.5625, 0.6109, 0.6875, 0.513, 0.6875, 0.5132, 0.6875, 0.5839, 0.6875, 0.513, 0.6875, 0.5, 0.6572, 0.5, 0.6766, 0.5132, 0.6875, 0.5, 0.625, 0.5, 0.5928, 0.5, 0.5734, 0.5, 0.625, 0.625, 0.625, 0.6109, 0.6875, 0.5839, 0.6875, 0.625, 0.625, 0.513, 0.5625, 0.6109, 0.5625, 0.5839, 0.5625, 0.5132, 0.5625, 0.5, 0.6572, 0.5, 0.625, 0.5, 0.625, 0.5, 0.6766, 0.5, 0.5928, 0.513, 0.5625, 0.5132, 0.5625, 0.5, 0.5734, 0.5132, 0.5625, 0.5839, 0.5625, 0.5823, 0.5625, 0.5136, 0.5625, 0.5, 0.6766, 0.5, 0.625, 0.5, 0.625, 0.5, 0.673, 0.5, 0.5734, 0.5132, 0.5625, 0.5136, 0.5625, 0.5, 0.577, 0.5839, 0.5625, 0.625, 0.625, 0.625, 0.625, 0.5823, 0.5625, 0.5839, 0.6875, 0.5132, 0.6875, 0.5136, 0.6875, 0.5823, 0.6875, 0.5132, 0.6875, 0.5, 0.6766, 0.5, 0.673, 0.5136, 0.6875, 0.5, 0.625, 0.5, 0.5734, 0.5, 0.577, 0.5, 0.625, 0.625, 0.625, 0.5839, 0.6875, 0.5823, 0.6875, 0.625, 0.625, 0.625, 0.625, 0.5823, 0.6875, 0.586, 0.6875, 0.625, 0.625, 0.5136, 0.5625, 0.5823, 0.5625, 0.586, 0.5625, 0.5186, 0.5625, 0.5, 0.673, 0.5, 0.625, 0.5, 0.625, 0.5, 0.6744, 0.5, 0.577, 0.5136, 0.5625, 0.5186, 0.5625, 0.5, 0.5756, 0.5823, 0.5625, 0.625, 0.625, 0.625, 0.625, 0.586, 0.5625, 0.5823, 0.6875, 0.5136, 0.6875, 0.5186, 0.6875, 0.586, 0.6875, 0.5136, 0.6875, 0.5, 0.673, 0.5, 0.6744, 0.5186, 0.6875, 0.5, 0.625, 0.5, 0.577, 0.5, 0.5756, 0.5, 0.625, 0.5186, 0.5625, 0.586, 0.5625, 0.5769, 0.5625, 0.5102, 0.5625, 0.5, 0.6744, 0.5, 0.625, 0.5, 0.625, 0.5, 0.6665, 0.5, 0.5756, 0.5186, 0.5625, 0.5102, 0.5625, 0.5, 0.5835, 0.586, 0.5625, 0.625, 0.625, 0.625, 0.625, 0.5769, 0.5625, 0.586, 0.6875, 0.5186, 0.6875, 0.5102, 0.6875, 0.5769, 0.6875, 0.5186, 0.6875, 0.5, 0.6744, 0.5, 0.6665, 0.5102, 0.6875, 0.5, 0.625, 0.5, 0.5756, 0.5, 0.5835, 0.5, 0.625, 0.625, 0.625, 0.586, 0.6875, 0.5769, 0.6875, 0.625, 0.625, 0.5, 0.5835, 0.5102, 0.5625, 0.4837, 0.5625, 0.5, 0.6039, 0.5769, 0.5625, 0.625, 0.625, 0.625, 0.625, 0.5082, 0.5625, 0.5769, 0.6875, 0.5102, 0.6875, 0.4837, 0.6875, 0.5082, 0.6875, 0.5102, 0.6875, 0.5, 0.6665, 0.5, 0.6461, 0.4837, 0.6875, 0.5, 0.625, 0.5, 0.5835, 0.5, 0.6039, 0.5, 0.625, 0.625, 0.625, 0.5769, 0.6875, 0.5082, 0.6875, 0.625, 0.625, 0.5102, 0.5625, 0.5769, 0.5625, 0.5082, 0.5625, 0.4837, 0.5625, 0.5, 0.6665, 0.5, 0.625, 0.5, 0.625, 0.5, 0.6461, 0.4837, 0.5625, 0.5082, 0.5625, 0.3744, 0.5625, 0.3905, 0.5625, 0.5, 0.6461, 0.5, 0.625, 0.5, 0.625, 0.5, 0.6122, 0.5, 0.6039, 0.4837, 0.5625, 0.3905, 0.5625, 0.5, 0.6378, 0.5082, 0.5625, 0.625, 0.625, 0.625, 0.5216, 0.3744, 0.5625, 0.5082, 0.6875, 0.4837, 0.6875, 0.3905, 0.6875, 0.4511, 0.6875, 0.4837, 0.6875, 0.5, 0.6461, 0.5, 0.6122, 0.3905, 0.6875, 0.5, 0.625, 0.5, 0.6039, 0.5, 0.6378, 0.5, 0.625, 0.625, 0.625, 0.5082, 0.6875, 0.4511, 0.6875, 0.625, 0.5216, 0.5, 0.625, 0.5, 0.6378, 0.5, 0.6216, 0.625, 0.5216, 0.4511, 0.6875, 0.625, 0.639, 0.3905, 0.5625, 0.3744, 0.5625, 0.3119, 0.5625, 0.5, 0.6122, 0.5, 0.625, 0.5, 0.4487, 0.5, 0.6378, 0.3905, 0.5625, 0.2693, 0.5625, 0.3744, 0.5625, 0.625, 0.5216, 0.625, 0.3417, 0.4511, 0.6875, 0.3905, 0.6875, 0.4511, 0.6875, 0.3905, 0.6875, 0.5, 0.6122, 0.2242, 0.6875, 0.5625, 0.375, 0.625, 0.375, 0.625, 0.4063, 0.5625, 0.4063, 0.5, 0.375, 0.5625, 0.375, 0.5625, 0.4063, 0.5, 0.4063, 0.4375, 0.375, 0.5, 0.375, 0.5, 0.4063, 0.4375, 0.4063, 0.25, 0.6875, 0.2813, 0.6875, 0.2813, 0.75, 0.25, 0.75, 0.25, 0.5, 0.2813, 0.5, 0.2813, 0.5625, 0.25, 0.5625, 0.25, 0.625, 0.2812, 0.625, 0.2813, 0.6875, 0.25, 0.6875, 0.25, 0.5625, 0.2813, 0.5625, 0.2812, 0.625, 0.25, 0.625, 0.375, 0.8125, 0.4375, 0.8125, 0.4375, 0.8438, 0.375, 0.8438, 0.5625, 0.8125, 0.625, 0.8125, 0.625, 0.8438, 0.5625, 0.8438, 0.5, 0.8125, 0.5625, 0.8125, 0.5625, 0.8438, 0.5, 0.8438, 0.4375, 0.8125, 0.5, 0.8125, 0.5, 0.8438, 0.4375, 0.8438, 0.6875, 0.6875, 0.7188, 0.6875, 0.7188, 0.75, 0.6875, 0.75, 0.6875, 0.5, 0.7188, 0.5, 0.7188, 0.5625, 0.6875, 0.5625, 0.6875, 0.625, 0.7188, 0.625, 0.7188, 0.6875, 0.6875, 0.6875, 0.6875, 0.5625, 0.7188, 0.5625, 0.7188, 0.625, 0.6875, 0.625, 0.4375, 0.4063, 0.375, 0.4063, 0.375, 0.4063, 0.4062, 0.4063, 0.4375, 0.4063, 0.4375, 0.375, 0.4375, 0.4063, 0.4375, 0.4063, 0.4375, 0.3906, 0.4375, 0.375, 0.2813, 0.5, 0.25, 0.5, 0.25, 0.5, 0.2656, 0.5, 0.2813, 0.5, 0.4375, 0.3906, 0.4375, 0.4063, 0.4375, 0.4063, 0.4375, 0.3906, 0.4375, 0.4063, 0.4062, 0.4063, 0.4062, 0.4063, 0.4375, 0.4063, 0.2813, 0.5, 0.2656, 0.5, 0.2656, 0.5, 0.2813, 0.5, 0.4062, 0.4063, 0.375, 0.4063, 0.375, 0.4063, 0.4062, 0.4063, 0.2656, 0.5, 0.25, 0.5, 0.25, 0.5, 0.2656, 0.5, 0.4375, 0.375, 0.4375, 0.3906, 0.4375, 0.3906, 0.4375, 0.375, 0.4375, 0.4063, 0.4062, 0.4063, 0.4062, 0.4063, 0.4375, 0.4063, 0.2813, 0.5, 0.2656, 0.5, 0.2656, 0.5, 0.2813, 0.5, 0.4375, 0.3906, 0.4375, 0.4063, 0.4375, 0.4063, 0.4375, 0.3906, 0.4375, 0.375, 0.4375, 0.3906, 0.4375, 0.3906, 0.4375, 0.375, 0.4062, 0.4063, 0.375, 0.4063, 0.375, 0.4063, 0.4062, 0.4063, 0.2656, 0.5, 0.25, 0.5, 0.25, 0.5, 0.2656, 0.5, 0.2813, 0.5, 0.2656, 0.5, 0.2656, 0.5, 0.2813, 0.5, 0.4375, 0.3906, 0.4375, 0.4063, 0.4375, 0.4063, 0.4375, 0.3906, 0.4375, 0.375, 0.4375, 0.3906, 0.4375, 0.3906, 0.4375, 0.375, 0.4062, 0.4063, 0.375, 0.4063, 0.375, 0.4063, 0.4062, 0.4063, 0.2656, 0.5, 0.25, 0.5, 0.25, 0.5, 0.2656, 0.5, 0.4375, 0.4063, 0.4062, 0.4063, 0.4062, 0.4063, 0.4375, 0.4063, 0.4375, 0.3906, 0.4375, 0.4063, 0.4375, 0.4063, 0.4375, 0.3906, 0.4375, 0.375, 0.4375, 0.3906, 0.4375, 0.3906, 0.4375, 0.375, 0.4062, 0.4063, 0.375, 0.4063, 0.375, 0.4063, 0.4062, 0.4063, 0.2656, 0.5, 0.25, 0.5, 0.25, 0.5, 0.2656, 0.5, 0.4375, 0.4063, 0.4062, 0.4063, 0.4062, 0.4063, 0.4375, 0.4063, 0.2813, 0.5, 0.2656, 0.5, 0.2656, 0.5, 0.2813, 0.5, 0.4375, 0.375, 0.4375, 0.3906, 0.4375, 0.3906, 0.4375, 0.375, 0.4062, 0.4063, 0.375, 0.4063, 0.375, 0.4063, 0.4062, 0.4063, 0.2656, 0.5, 0.25, 0.5, 0.25, 0.5, 0.2656, 0.5, 0.4375, 0.4063, 0.4062, 0.4063, 0.4062, 0.4063, 0.4375, 0.4063, 0.2813, 0.5, 0.2656, 0.5, 0.2656, 0.5, 0.2813, 0.5, 0.4375, 0.3906, 0.4375, 0.4063, 0.4375, 0.4063, 0.4375, 0.3906, 0.4375, 0.375, 0.4375, 0.3906, 0.4375, 0.3906, 0.4375, 0.375, 0.4062, 0.4063, 0.375, 0.4063, 0.375, 0.4063, 0.4062, 0.4063, 0.2656, 0.5, 0.25, 0.5, 0.25, 0.5, 0.2656, 0.5, 0.4375, 0.4063, 0.4062, 0.4063, 0.4062, 0.4063, 0.4375, 0.4063, 0.2813, 0.5, 0.2656, 0.5, 0.2656, 0.5, 0.2813, 0.5, 0.4375, 0.3906, 0.4375, 0.4063, 0.4375, 0.4063, 0.4375, 0.3906, 0.4375, 0.375, 0.4375, 0.3906, 0.4375, 0.3906, 0.4375, 0.375, 0.4062, 0.4063, 0.375, 0.4063, 0.375, 0.4063, 0.4062, 0.4063, 0.2656, 0.5, 0.25, 0.5, 0.25, 0.5, 0.2656, 0.5, 0.4375, 0.4063, 0.4062, 0.4063, 0.4062, 0.4063, 0.4375, 0.4063, 0.2813, 0.5, 0.2656, 0.5, 0.2656, 0.5, 0.2813, 0.5, 0.4375, 0.3906, 0.4375, 0.4063, 0.4375, 0.4063, 0.4375, 0.3906, 0.4375, 0.375, 0.4375, 0.3906, 0.4375, 0.3906, 0.4375, 0.375, 0.4062, 0.4063, 0.375, 0.4063, 0.375, 0.4063, 0.4062, 0.4063, 0.2656, 0.5, 0.25, 0.5, 0.25, 0.5, 0.2656, 0.5, 0.4375, 0.4063, 0.4062, 0.4063, 0.4062, 0.4063, 0.4375, 0.4063, 0.2813, 0.5, 0.2656, 0.5, 0.2656, 0.5, 0.2813, 0.5, 0.4375, 0.3906, 0.4375, 0.4063, 0.4375, 0.4063, 0.4375, 0.3906, 0.4062, 0.4063, 0.375, 0.4063, 0.375, 0.4063, 0.4062, 0.4063, 0.2656, 0.5, 0.25, 0.5, 0.25, 0.5, 0.2656, 0.5, 0.4375, 0.4063, 0.4062, 0.4063, 0.4062, 0.4063, 0.4375, 0.4063, 0.2813, 0.5, 0.2656, 0.5, 0.2656, 0.5, 0.2813, 0.5, 0.4375, 0.3906, 0.4375, 0.4063, 0.4375, 0.4063, 0.4375, 0.3906, 0.4375, 0.375, 0.4375, 0.3906, 0.4375, 0.3906, 0.4375, 0.375, 0.2656, 0.5, 0.25, 0.5, 0.25, 0.5, 0.2656, 0.5, 0.4375, 0.4063, 0.4062, 0.4063, 0.4062, 0.4063, 0.4375, 0.4063, 0.2813, 0.5, 0.2656, 0.5, 0.2656, 0.5, 0.2813, 0.5, 0.4375, 0.3906, 0.4375, 0.4063, 0.4375, 0.4063, 0.4375, 0.3906, 0.4375, 0.375, 0.4375, 0.3906, 0.4375, 0.3906, 0.4375, 0.375, 0.4062, 0.4063, 0.375, 0.4063, 0.375, 0.4063, 0.4062, 0.4063, 0.4375, 0.4063, 0.4062, 0.4063, 0.4062, 0.4063, 0.4375, 0.4063, 0.2813, 0.5, 0.2656, 0.5, 0.2656, 0.5, 0.2813, 0.5, 0.4375, 0.3906, 0.4375, 0.4063, 0.4375, 0.4063, 0.4375, 0.3906, 0.4375, 0.375, 0.4375, 0.3906, 0.4375, 0.3906, 0.4375, 0.375, 0.4062, 0.4063, 0.375, 0.4063, 0.375, 0.4063, 0.4062, 0.4063, 0.2656, 0.5, 0.25, 0.5, 0.25, 0.5, 0.2656, 0.5, 0.4375, 0.4063, 0.4062, 0.4063, 0.4062, 0.4063, 0.4375, 0.4063, 0.2813, 0.5, 0.2656, 0.5, 0.2656, 0.5, 0.2813, 0.5, 0.4375, 0.3906, 0.4375, 0.4063, 0.4375, 0.4063, 0.4375, 0.3906, 0.4375, 0.375, 0.4375, 0.3906, 0.4375, 0.3906, 0.4375, 0.375, 0.4062, 0.4063, 0.375, 0.4063, 0.375, 0.4063, 0.4062, 0.4063, 0.2656, 0.5, 0.25, 0.5, 0.25, 0.5, 0.2656, 0.5])
me_cube_001.materials.append(mat_material_001)
me_cube_001.use_mirror_vertex_groups = False
me_cube_001.update()
me_cube_002 = bpy.data.meshes.new('Cube.002')
me_cube_002.from_pydata([(0.4872, -0.4836, -0.4348), (0.4835, -0.5697, -0.3616), (0.0, -0.5926, -0.5965), (0.2873, -0.5492, -0.5576), (0.5472, -0.2887, -0.5173), (0.5762, -0.04211, -0.5812), (0.2901, -0.6603, -0.3742), (0.2369, -0.7288, -0.2591), (0.0, -0.9091, -0.4738), (0.0, -0.8092, -0.009805), (0.0, -5.588e-09, -0.8016), (0.3179, 1.863e-09, -0.7458), (0.0, -0.3179, -0.7458), (0.305, -0.305, -0.6961), (0.6551, -0.2048, -0.4653), (0.6223, -0.3695, -0.393)], [], [(12, 13, 3, 2), (0, 3, 13, 4), (9, 8, 6, 7), (0, 1, 6, 3), (1, 0, 4, 15), (6, 8, 2, 3), (11, 5, 4, 13), (13, 12, 10, 11), (15, 4, 5, 14)])
me_cube_002.polygons.foreach_set('use_smooth', [True] * 9)
_uv = me_cube_002.uv_layers.new(name='UVMap')
_uv.uv.foreach_set('vector', [0.25, 0.6875, 0.3125, 0.6875, 0.375, 0.8125, 0.25, 0.75, 0.375, 0.75, 0.375, 0.8125, 0.3125, 0.6875, 0.375, 0.6875, 0.5, 0.875, 0.4304, 0.87, 0.4375, 0.8125, 0.5, 0.8125, 0.375, 0.75, 0.4375, 0.75, 0.4375, 0.8125, 0.3125, 0.75, 0.4375, 0.75, 0.375, 0.75, 0.375, 0.6875, 0.4375, 0.6875, 0.4375, 0.8125, 0.4304, 0.87, 0.25, 0.75, 0.3125, 0.75, 0.3125, 0.625, 0.375, 0.625, 0.375, 0.6875, 0.3125, 0.6875, 0.3125, 0.6875, 0.25, 0.6875, 0.25, 0.625, 0.3125, 0.625, 0.4375, 0.6875, 0.375, 0.6875, 0.375, 0.625, 0.4375, 0.625])
me_cube_002.materials.append(mat_material)
me_cube_002.materials.append(mat_material)
me_cube_002.use_mirror_vertex_groups = False
me_cube_002.update()
me_cube_003 = bpy.data.meshes.new('Cube.003')
me_cube_003.from_pydata([(0.522, -0.2373, 0.7181), (0.2881, -0.1803, 0.7629), (0.6538, -0.2049, 0.447), (0.5978, -0.09831, 0.8517), (0.4145, -0.09802, 0.993), (0.6866, -0.1397, 0.9261), (0.6419, -0.08099, 1.12), (0.5918, -0.08269, 1.135), (0.6449, -0.08132, 1.085)], [], [(1, 0, 3, 4), (0, 2, 5, 3), (4, 3, 6, 7), (3, 5, 8, 6)])
me_cube_003.polygons.foreach_set('use_smooth', [True] * 4)
_uv = me_cube_003.uv_layers.new(name='UVMap')
_uv.uv.foreach_set('vector', [0.6875, 0.6875, 0.625, 0.6875, 0.625, 0.6875, 0.6875, 0.6875, 0.625, 0.6875, 0.5625, 0.6875, 0.5625, 0.6875, 0.625, 0.6875, 0.6875, 0.6875, 0.625, 0.6875, 0.625, 0.6875, 0.6875, 0.6875, 0.625, 0.6875, 0.5625, 0.6875, 0.5625, 0.6875, 0.625, 0.6875])
me_cube_003.materials.append(mat_material)
me_cube_003.use_mirror_vertex_groups = False
me_cube_003.update()
me_cube_004 = bpy.data.meshes.new('Cube.004')
me_cube_004.from_pydata([(0.3095, -0.62, 0.5438), (0.3712, -0.658, -0.4882), (0.4957, -0.642, 0.2926), (0.5614, -0.616, 0.005083), (0.5367, -0.5755, -0.2844), (0.2063, -0.6271, 0.6288), (0.0, -0.5997, 0.6987), (0.0, -0.6253, -0.6643), (0.2951, -0.5984, -0.562), (0.3192, -0.729, -0.3164), (0.3311, -0.7842, 0.0006118), (0.2616, -0.7751, 0.321), (0.0, -0.7818, -0.3577), (0.0, -0.8395, -1.788e-07), (0.0, -0.7838, 0.3504), (0.2912, -0.3691, 0.7862), (0.2031, -0.3684, 0.8562), (0.0, -0.3313, 0.9221)], [], [(9, 10, 13, 12), (10, 11, 14, 13), (1, 4, 9, 8), (4, 3, 10, 9), (3, 2, 11, 10), (2, 0, 5, 11), (11, 5, 6, 14), (8, 9, 12, 7), (6, 5, 16, 17), (5, 0, 15, 16)])
me_cube_004.polygons.foreach_set('use_smooth', [True] * 10)
_uv = me_cube_004.uv_layers.new(name='UVMap')
_uv.uv.foreach_set('vector', [0.4375, 0.8125, 0.5, 0.8125, 0.5, 0.875, 0.4375, 0.875, 0.5, 0.8125, 0.5625, 0.8125, 0.5625, 0.875, 0.5, 0.875, 0.375, 0.75, 0.4375, 0.75, 0.4375, 0.8125, 0.375, 0.8125, 0.4375, 0.75, 0.5, 0.75, 0.5, 0.8125, 0.4375, 0.8125, 0.5, 0.75, 0.5625, 0.75, 0.5625, 0.8125, 0.5, 0.8125, 0.5625, 0.75, 0.625, 0.75, 0.625, 0.8125, 0.5625, 0.8125, 0.5625, 0.8125, 0.625, 0.8125, 0.625, 0.875, 0.5625, 0.875, 0.375, 0.8125, 0.4375, 0.8125, 0.4375, 0.875, 0.375, 0.875, 0.625, 0.875, 0.625, 0.8125, 0.625, 0.8125, 0.625, 0.875, 0.625, 0.8125, 0.625, 0.75, 0.625, 0.75, 0.625, 0.8125])
me_cube_004.materials.append(mat_material)
me_cube_004.use_mirror_vertex_groups = False
me_cube_004.update()
me_cube_005 = bpy.data.meshes.new('Cube.005')
me_cube_005.from_pydata([(0.3712, -0.7553, 2.833), (0.3507, -0.7142, 3.063), (0.3597, -0.6867, 2.819), (0.3391, -0.6456, 3.05), (0.2504, -0.7769, 2.826), (0.2299, -0.7358, 3.056), (0.2389, -0.7083, 2.813), (0.2184, -0.6672, 3.043)], [], [(0, 1, 3, 2), (2, 3, 7, 6), (6, 7, 5, 4), (4, 5, 1, 0), (2, 6, 4, 0), (7, 3, 1, 5)])
me_cube_005.polygons.foreach_set('use_smooth', [True] * 6)
_uv = me_cube_005.uv_layers.new(name='UVMap')
_uv.uv.foreach_set('vector', [0.375, 0.0, 0.625, 0.0, 0.625, 0.25, 0.375, 0.25, 0.375, 0.25, 0.625, 0.25, 0.625, 0.5, 0.375, 0.5, 0.375, 0.5, 0.625, 0.5, 0.625, 0.75, 0.375, 0.75, 0.375, 0.75, 0.625, 0.75, 0.625, 1.0, 0.375, 1.0, 0.125, 0.5, 0.375, 0.5, 0.375, 0.75, 0.125, 0.75, 0.625, 0.5, 0.875, 0.5, 0.875, 0.75, 0.625, 0.75])
me_cube_005.materials.append(mat_material_003)
me_cube_005.update()
me_cube_008 = bpy.data.meshes.new('Cube.008')
me_cube_008.from_pydata([(0.4654, -0.5972, 3.063), (0.2014, -0.6221, 3.17), (0.4824, -0.6461, 3.093), (0.2184, -0.671, 3.2), (0.494, -0.5339, 3.148), (0.23, -0.5588, 3.255), (0.511, -0.5828, 3.179), (0.247, -0.6077, 3.286), (0.4654, -0.5972, 3.063), (0.2014, -0.6221, 3.17), (0.4824, -0.6461, 3.093), (0.2184, -0.671, 3.2), (0.494, -0.5339, 3.148), (0.23, -0.5588, 3.255), (0.511, -0.5828, 3.179), (0.247, -0.6077, 3.286), (0.3774, -0.6055, 3.098), (0.2894, -0.6138, 3.134), (0.3064, -0.6627, 3.165), (0.3944, -0.6544, 3.129), (0.335, -0.5994, 3.25), (0.423, -0.5911, 3.215), (0.318, -0.5505, 3.22), (0.406, -0.5422, 3.184)], [], [(0, 2, 3, 1), (2, 6, 7, 3), (6, 4, 5, 7), (4, 0, 1, 5), (2, 0, 4, 6), (7, 5, 1, 3), (17, 9, 11, 18), (18, 11, 15, 20), (20, 15, 13, 22), (22, 13, 9, 17), (10, 14, 12, 8), (15, 11, 9, 13), (12, 23, 16, 8), (23, 22, 17, 16), (14, 21, 23, 12), (21, 20, 22, 23), (10, 19, 21, 14), (19, 18, 20, 21), (8, 16, 19, 10), (16, 17, 18, 19)])
me_cube_008.polygons.foreach_set('use_smooth', [True] * 20)
_uv = me_cube_008.uv_layers.new(name='UVMap')
_uv.uv.foreach_set('vector', [0.375, 0.0, 0.375, 0.25, 0.625, 0.25, 0.625, 0.0, 0.375, 0.25, 0.375, 0.5, 0.625, 0.5, 0.625, 0.25, 0.375, 0.5, 0.375, 0.75, 0.625, 0.75, 0.625, 0.5, 0.375, 0.75, 0.375, 1.0, 0.625, 1.0, 0.625, 0.75, 0.125, 0.5, 0.125, 0.75, 0.375, 0.75, 0.375, 0.5, 0.625, 0.5, 0.625, 0.75, 0.875, 0.75, 0.875, 0.5, 0.5417, 0.0, 0.625, 0.0, 0.625, 0.25, 0.5417, 0.25, 0.5417, 0.25, 0.625, 0.25, 0.625, 0.5, 0.5417, 0.5, 0.5417, 0.5, 0.625, 0.5, 0.625, 0.75, 0.5417, 0.75, 0.5417, 0.75, 0.625, 0.75, 0.625, 1.0, 0.5417, 1.0, 0.125, 0.5, 0.375, 0.5, 0.375, 0.75, 0.125, 0.75, 0.625, 0.5, 0.875, 0.5, 0.875, 0.75, 0.625, 0.75, 0.375, 0.75, 0.4583, 0.75, 0.4583, 1.0, 0.375, 1.0, 0.4583, 0.75, 0.5417, 0.75, 0.5417, 1.0, 0.4583, 1.0, 0.375, 0.5, 0.4583, 0.5, 0.4583, 0.75, 0.375, 0.75, 0.4583, 0.5, 0.5417, 0.5, 0.5417, 0.75, 0.4583, 0.75, 0.375, 0.25, 0.4583, 0.25, 0.4583, 0.5, 0.375, 0.5, 0.4583, 0.25, 0.5417, 0.25, 0.5417, 0.5, 0.4583, 0.5, 0.375, 0.0, 0.4583, 0.0, 0.4583, 0.25, 0.375, 0.25, 0.4583, 0.0, 0.5417, 0.0, 0.5417, 0.25, 0.4583, 0.25])
me_cube_008.update()
me_cube_009 = bpy.data.meshes.new('Cube.009')
me_cube_009.from_pydata([(-0.1817, -0.8687, -0.9961), (-0.1837, -0.8687, 1.004), (-0.1817, 1.131, -0.9961), (-0.1837, 1.131, 1.004), (0.6413, -1.057, -0.9989), (0.6413, -1.057, 1.001), (0.6413, 0.9434, -0.9989), (0.6413, 0.9434, 1.001), (-0.2876, -0.8445, -0.4971), (-1.41, -1.079, -0.003216), (-0.2876, -0.8445, 0.5029), (-0.2876, 1.156, 0.5029), (-1.41, 0.9212, -0.003216), (-0.2876, 1.156, -0.4971), (1.0, 1.0, 0.5), (1.666, 1.105, -0.00198), (1.0, 1.0, -0.5), (1.0, -1.0, 0.5), (1.666, -0.8949, -0.00198), (1.0, -1.0, -0.5), (0.3258, 0.9859, -0.9989), (0.3248, 0.9859, 1.001), (0.3258, -1.014, -0.9989), (0.3248, -1.014, 1.001), (0.4522, -0.9737, -0.4999), (0.5892, -1.801, -0.01742), (0.4522, -0.9737, 0.5001), (0.4522, 1.026, -0.4999), (0.05465, 1.053, -0.001538), (0.4522, 1.026, 0.5001)], [], [(10, 1, 3, 11), (29, 21, 7, 14), (14, 7, 5, 17), (26, 23, 1, 10), (20, 6, 4, 22), (21, 3, 1, 23), (22, 24, 8, 0), (24, 25, 9, 8), (25, 26, 10, 9), (6, 16, 19, 4), (16, 15, 18, 19), (15, 14, 17, 18), (20, 27, 16, 6), (27, 28, 15, 16), (28, 29, 14, 15), (0, 8, 13, 2), (8, 9, 12, 13), (9, 10, 11, 12), (12, 11, 29, 28), (13, 12, 28, 27), (2, 13, 27, 20), (18, 17, 26, 25), (19, 18, 25, 24), (4, 19, 24, 22), (7, 21, 23, 5), (2, 20, 22, 0), (17, 5, 23, 26), (11, 3, 21, 29)])
me_cube_009.polygons.foreach_set('use_smooth', [True] * 28)
_uv = me_cube_009.uv_layers.new(name='UVMap')
_uv.uv.foreach_set('vector', [0.5625, 0.0, 0.625, 0.0, 0.625, 0.25, 0.5625, 0.25, 0.5625, 0.375, 0.625, 0.375, 0.625, 0.5, 0.5625, 0.5, 0.5625, 0.5, 0.625, 0.5, 0.625, 0.75, 0.5625, 0.75, 0.5625, 0.875, 0.625, 0.875, 0.625, 1.0, 0.5625, 1.0, 0.25, 0.5, 0.375, 0.5, 0.375, 0.75, 0.25, 0.75, 0.75, 0.5, 0.875, 0.5, 0.875, 0.75, 0.75, 0.75, 0.375, 0.875, 0.4375, 0.875, 0.4375, 1.0, 0.375, 1.0, 0.4375, 0.875, 0.5, 0.875, 0.5, 1.0, 0.4375, 1.0, 0.5, 0.875, 0.5625, 0.875, 0.5625, 1.0, 0.5, 1.0, 0.375, 0.5, 0.4375, 0.5, 0.4375, 0.75, 0.375, 0.75, 0.4375, 0.5, 0.5, 0.5, 0.5, 0.75, 0.4375, 0.75, 0.5, 0.5, 0.5625, 0.5, 0.5625, 0.75, 0.5, 0.75, 0.375, 0.375, 0.4375, 0.375, 0.4375, 0.5, 0.375, 0.5, 0.4375, 0.375, 0.5, 0.375, 0.5, 0.5, 0.4375, 0.5, 0.5, 0.375, 0.5625, 0.375, 0.5625, 0.5, 0.5, 0.5, 0.375, 0.0, 0.4375, 0.0, 0.4375, 0.25, 0.375, 0.25, 0.4375, 0.0, 0.5, 0.0, 0.5, 0.25, 0.4375, 0.25, 0.5, 0.0, 0.5625, 0.0, 0.5625, 0.25, 0.5, 0.25, 0.5, 0.25, 0.5625, 0.25, 0.5625, 0.375, 0.5, 0.375, 0.4375, 0.25, 0.5, 0.25, 0.5, 0.375, 0.4375, 0.375, 0.375, 0.25, 0.4375, 0.25, 0.4375, 0.375, 0.375, 0.375, 0.5, 0.75, 0.5625, 0.75, 0.5625, 0.875, 0.5, 0.875, 0.4375, 0.75, 0.5, 0.75, 0.5, 0.875, 0.4375, 0.875, 0.375, 0.75, 0.4375, 0.75, 0.4375, 0.875, 0.375, 0.875, 0.625, 0.5, 0.75, 0.5, 0.75, 0.75, 0.625, 0.75, 0.125, 0.5, 0.25, 0.5, 0.25, 0.75, 0.125, 0.75, 0.5625, 0.75, 0.625, 0.75, 0.625, 0.875, 0.5625, 0.875, 0.5625, 0.25, 0.625, 0.25, 0.625, 0.375, 0.5625, 0.375])
me_cube_009.materials.append(mat_material_001)
me_cube_009.update()

# ---- curves / text
cu_nurbspath = bpy.data.curves.new('NurbsPath', 'CURVE')
cu_nurbspath.dimensions = '3D'
_sp = cu_nurbspath.splines.new('NURBS'); _sp.points.add(8)
_sp.points.foreach_set('co', [-1.662, 0.0, 0.5085, 1.0, -1.5, 0.0, 0.0, 1.0, -1.0, 0.0, -0.2408, 1.0, -0.5, 0.0, 0.0, 1.0, 0.0, 0.0, 1.092, 1.0, 0.5, 0.0, 0.0, 1.0, 1.0, 0.0, -0.2408, 1.0, 1.5, 0.0, 0.0, 1.0, 1.662, 0.0, 0.5085, 1.0])
_sp.order_u = 5
_sp.order_v = 0
_sp.use_endpoint_u = True
cu_nurbspath.materials.append(mat_material_001)
cu_nurbspath.use_path = True
cu_nurbspath.bevel_depth = 0.06
cu_nurbspath.fill_mode = 'FULL'
cu_nurbspath.use_fill_caps = True
cu_nurbspath_001 = bpy.data.curves.new('NurbsPath.001', 'CURVE')
cu_nurbspath_001.dimensions = '3D'
_sp = cu_nurbspath_001.splines.new('NURBS'); _sp.points.add(8)
_sp.points.foreach_set('co', [-2.0, 0.0, 0.0, 1.0, -1.5, -6.798e-10, 0.00506, 1.0, -0.9952, -1.625e-08, 0.1209, 1.0, -0.4885, -3.887e-08, 0.2893, 1.0, 0.01015, -5.601e-08, 0.4169, 1.0, 0.486, -6.452e-08, 0.4802, 1.0, 0.9379, -6.419e-08, 0.4777, 1.0, 1.433, -4.862e-08, 0.3619, 1.0, 1.933, -4.794e-08, 0.3568, 1.0])
_sp.order_u = 5
_sp.order_v = 0
_sp.use_endpoint_u = True
cu_nurbspath_001.materials.append(mat_material_004)
cu_nurbspath_001.use_path = True
cu_nurbspath_001.bevel_depth = 0.06
cu_nurbspath_001.fill_mode = 'FULL'
cu_nurbspath_002 = bpy.data.curves.new('NurbsPath.002', 'CURVE')
cu_nurbspath_002.dimensions = '3D'
_sp = cu_nurbspath_002.splines.new('NURBS'); _sp.points.add(8)
_sp.points.foreach_set('co', [-2.0, 0.0, 0.0, 1.0, -1.5, -6.798e-10, 0.00506, 1.0, -0.9952, -1.625e-08, 0.1209, 1.0, -0.4885, -3.887e-08, 0.2893, 1.0, 0.01015, -5.601e-08, 0.4169, 1.0, 0.5297, 0.003489, 0.159, 1.0, 0.938, 2.932e-06, 0.4755, 1.0, 1.433, -4.862e-08, 0.3619, 1.0, 2.1, 0.03173, 0.2017, 1.0])
_sp.order_u = 5
_sp.order_v = 0
_sp.use_endpoint_u = True
cu_nurbspath_002.materials.append(mat_material_004)
cu_nurbspath_002.use_path = True
cu_nurbspath_002.bevel_depth = 0.06
cu_nurbspath_002.fill_mode = 'FULL'
cu_nurbspath_003 = bpy.data.curves.new('NurbsPath.003', 'CURVE')
cu_nurbspath_003.dimensions = '3D'
_sp = cu_nurbspath_003.splines.new('NURBS'); _sp.points.add(8)
_sp.points.foreach_set('co', [-2.0, 0.0, 0.0, 1.0, -1.5, -6.798e-10, 0.00506, 1.0, -0.9952, -1.625e-08, 0.1209, 1.0, -0.4885, -3.887e-08, 0.2893, 1.0, 0.07342, 0.0121, 0.4601, 1.0, 0.4869, 0.000162, 0.4808, 1.0, 0.9379, -6.419e-08, 0.4777, 1.0, 1.433, -4.862e-08, 0.3619, 1.0, 1.882, -0.003193, 0.5724, 1.0])
_sp.order_u = 5
_sp.order_v = 0
_sp.use_endpoint_u = True
cu_nurbspath_003.materials.append(mat_material_004)
cu_nurbspath_003.use_path = True
cu_nurbspath_003.bevel_depth = 0.06
cu_nurbspath_003.fill_mode = 'FULL'
cu_nurbspath_004 = bpy.data.curves.new('NurbsPath.004', 'CURVE')
cu_nurbspath_004.dimensions = '3D'
_sp = cu_nurbspath_004.splines.new('NURBS'); _sp.points.add(8)
_sp.points.foreach_set('co', [-2.0, 0.0, 0.0, 1.0, -1.5, -6.798e-10, 0.00506, 1.0, -0.9952, -1.625e-08, 0.1209, 1.0, -0.4885, -3.887e-08, 0.2893, 1.0, 0.01015, -5.601e-08, 0.4169, 1.0, 0.486, -6.452e-08, 0.4802, 1.0, 0.9379, -6.419e-08, 0.4777, 1.0, 1.433, -4.862e-08, 0.3619, 1.0, 1.933, -4.794e-08, 0.3568, 1.0])
_sp.order_u = 5
_sp.order_v = 0
_sp.use_endpoint_u = True
cu_nurbspath_004.materials.append(mat_material_004)
cu_nurbspath_004.use_path = True
cu_nurbspath_004.bevel_depth = 0.06
cu_nurbspath_004.fill_mode = 'FULL'
cu_nurbspath_005 = bpy.data.curves.new('NurbsPath.005', 'CURVE')
cu_nurbspath_005.dimensions = '3D'
_sp = cu_nurbspath_005.splines.new('NURBS'); _sp.points.add(8)
_sp.points.foreach_set('co', [-2.0, 0.0, 0.0, 1.0, -1.5, -6.798e-10, 0.00506, 1.0, -0.9952, -1.625e-08, 0.1209, 1.0, -0.4885, -3.887e-08, 0.2893, 1.0, 0.01015, -5.601e-08, 0.4169, 1.0, 0.5297, 0.003489, 0.159, 1.0, 0.938, 2.932e-06, 0.4755, 1.0, 1.433, -4.862e-08, 0.3619, 1.0, 2.1, 0.03173, 0.2017, 1.0])
_sp.order_u = 5
_sp.order_v = 0
_sp.use_endpoint_u = True
cu_nurbspath_005.materials.append(mat_material_004)
cu_nurbspath_005.use_path = True
cu_nurbspath_005.bevel_depth = 0.06
cu_nurbspath_005.fill_mode = 'FULL'
cu_nurbspath_006 = bpy.data.curves.new('NurbsPath.006', 'CURVE')
cu_nurbspath_006.dimensions = '3D'
_sp = cu_nurbspath_006.splines.new('NURBS'); _sp.points.add(8)
_sp.points.foreach_set('co', [-2.0, 0.0, 0.0, 1.0, -1.5, -6.798e-10, 0.00506, 1.0, -0.9952, -1.625e-08, 0.1209, 1.0, -0.4885, -3.887e-08, 0.2893, 1.0, 0.07342, 0.0121, 0.4601, 1.0, 0.4869, 0.000162, 0.4808, 1.0, 0.9379, -6.419e-08, 0.4777, 1.0, 1.433, -4.862e-08, 0.3619, 1.0, 1.882, -0.003193, 0.5724, 1.0])
_sp.order_u = 5
_sp.order_v = 0
_sp.use_endpoint_u = True
cu_nurbspath_006.materials.append(mat_material_004)
cu_nurbspath_006.use_path = True
cu_nurbspath_006.bevel_depth = 0.06
cu_nurbspath_006.fill_mode = 'FULL'

# ---- objects
ob_cube = bpy.data.objects.new('Cube', me_cube)
ob_light = bpy.data.objects.new('Light', light_light)
ob_camera = bpy.data.objects.new('Camera', cam_camera)
ob_cube_001 = bpy.data.objects.new('Cube.001', me_cube_001)
ob_cube_002 = bpy.data.objects.new('Cube.002', me_cube_002)
ob_cube_003 = bpy.data.objects.new('Cube.003', me_cube_003)
ob_cube_004 = bpy.data.objects.new('Cube.004', me_cube_004)
ob_cube_005 = bpy.data.objects.new('Cube.005', me_cube_005)
ob_cube_006 = bpy.data.objects.new('Cube.006', me_cube_008)
ob_cube_007 = bpy.data.objects.new('Cube.007', me_cube_009)
ob_nurbspath = bpy.data.objects.new('NurbsPath', cu_nurbspath)
ob_nurbspath_001 = bpy.data.objects.new('NurbsPath.001', cu_nurbspath_001)
ob_nurbspath_002 = bpy.data.objects.new('NurbsPath.002', cu_nurbspath_002)
ob_nurbspath_003 = bpy.data.objects.new('NurbsPath.003', cu_nurbspath_003)
ob_nurbspath_004 = bpy.data.objects.new('NurbsPath.004', cu_nurbspath_004)
ob_nurbspath_005 = bpy.data.objects.new('NurbsPath.005', cu_nurbspath_005)
ob_nurbspath_006 = bpy.data.objects.new('NurbsPath.006', cu_nurbspath_006)

# ---- transforms, parenting, visibility, modifiers, constraints
ob_cube.location = (0.0, -0.005716, 2.738)
ob_cube.scale = (1.233, 1.0, 1.0)
ob_cube.lock_rotations_4d = False
ob_cube.empty_display_type = 'ARROWS'
ob_cube.lineart.crease_threshold = 0.0
_m = ob_cube.modifiers.new('Mirror', 'MIRROR')
_m.use_clip = True
_m = ob_cube.modifiers.new('Subdivision', 'SUBSURF')
_m.levels = 2
ob_light.location = (4.068, -4.727, 5.863)
ob_light.rotation_euler = (0.6503, 0.05522, 1.866)
ob_light.lock_rotations_4d = False
ob_light.empty_display_type = 'ARROWS'
ob_light.color = (0.0, 0.0, 0.0, 0.0)
ob_light.lineart.crease_threshold = 0.0
ob_camera.location = (7.174, -6.514, 4.553)
ob_camera.rotation_euler = (1.312, 0.006501, 0.8383)
ob_camera.lock_rotations_4d = False
ob_camera.empty_display_type = 'ARROWS'
ob_camera.color = (0.0, 0.0, 0.0, 0.0)
ob_camera.display_type = 'WIRE'
ob_camera.lineart.crease_threshold = 0.0
ob_cube_001.location = (0.0, 0.0, 1.199)
ob_cube_001.scale = (0.876, 0.876, 0.876)
ob_cube_001.lock_rotations_4d = False
ob_cube_001.empty_display_type = 'ARROWS'
ob_cube_001.lineart.crease_threshold = 0.0
_m = ob_cube_001.modifiers.new('Mirror', 'MIRROR')
_m.use_clip = True
_m = ob_cube_001.modifiers.new('Subdivision', 'SUBSURF')
_m.levels = 2
ob_cube_002.location = (0.0, 0.01106, 2.765)
ob_cube_002.rotation_euler = (-0.1078, -2.388e-17, 1.288e-18)
ob_cube_002.scale = (1.179, 0.956, 0.956)
ob_cube_002.lock_rotations_4d = False
ob_cube_002.empty_display_type = 'ARROWS'
ob_cube_002.lineart.crease_threshold = 0.0
_m = ob_cube_002.modifiers.new('Mirror', 'MIRROR')
_m.use_clip = True
_m = ob_cube_002.modifiers.new('Solidify', 'SOLIDIFY')
_m.thickness = -0.09
_m = ob_cube_002.modifiers.new('Subdivision', 'SUBSURF')
_m.levels = 3
_m.render_levels = 3
ob_cube_003.location = (-0.008604, -0.005716, 2.697)
ob_cube_003.scale = (1.233, 1.0, 1.0)
ob_cube_003.lock_rotations_4d = False
ob_cube_003.empty_display_type = 'ARROWS'
ob_cube_003.lineart.crease_threshold = 0.0
_m = ob_cube_003.modifiers.new('Mirror', 'MIRROR')
_m.use_clip = True
_m = ob_cube_003.modifiers.new('Solidify', 'SOLIDIFY')
_m.thickness = -0.05
_m = ob_cube_003.modifiers.new('Subdivision', 'SUBSURF')
_m.levels = 2
ob_cube_004.location = (-0.005932, 0.0423, 1.242)
ob_cube_004.rotation_euler = (-0.1753, -0.01104, -0.01381)
ob_cube_004.scale = (0.876, 0.876, 0.876)
ob_cube_004.lock_rotations_4d = False
ob_cube_004.empty_display_type = 'ARROWS'
ob_cube_004.lineart.crease_threshold = 0.0
_m = ob_cube_004.modifiers.new('Mirror', 'MIRROR')
_m.use_clip = True
_m = ob_cube_004.modifiers.new('Solidify', 'SOLIDIFY')
_m.thickness = -0.06
_m = ob_cube_004.modifiers.new('Subdivision', 'SUBSURF')
_m.levels = 2
ob_cube_005.location = (0.0, 0.0, 0.0)
_m = ob_cube_005.modifiers.new('Subdivision', 'SUBSURF')
_m.levels = 3
_m.render_levels = 3
_m = ob_cube_005.modifiers.new('Mirror', 'MIRROR')
ob_cube_006.location = (0.0, 0.0, 0.0)
_m = ob_cube_006.modifiers.new('Subdivision', 'SUBSURF')
_m.levels = 3
_m.render_levels = 3
_m = ob_cube_006.modifiers.new('Mirror', 'MIRROR')
ob_cube_007.location = (0.0002383, -0.8466, 2.62)
ob_cube_007.rotation_euler = (-1.658, 5.009, 1.612)
ob_cube_007.scale = (0.03984, 0.02157, 0.07157)
_m = ob_cube_007.modifiers.new('Subdivision', 'SUBSURF')
_m.levels = 2
ob_nurbspath.location = (0.002314, -0.8509, 2.462)
ob_nurbspath.rotation_euler = (0.1062, -0.0, 0.0)
ob_nurbspath.scale = (0.08852, 0.08852, 0.08852)
ob_nurbspath_001.location = (0.6636, -0.6244, 2.685)
ob_nurbspath_001.rotation_euler = (-0.03656, -0.08777, 0.2329)
ob_nurbspath_001.scale = (0.1337, 0.1773, 0.1749)
_m = ob_nurbspath_001.modifiers.new('Mirror', 'MIRROR')
_m.use_axis = (False, False, False)
ob_nurbspath_002.location = (0.6405, -0.6093, 2.585)
ob_nurbspath_002.rotation_euler = (-0.001358, 0.02531, 0.2274)
ob_nurbspath_002.scale = (0.1337, 0.1773, 0.1749)
ob_nurbspath_003.location = (0.6539, -0.5994, 2.485)
ob_nurbspath_003.rotation_euler = (-0.0003476, 0.2741, 0.2276)
ob_nurbspath_003.scale = (0.1337, 0.1773, 0.1749)
ob_nurbspath_004.location = (-0.6742, -0.6451, 2.678)
ob_nurbspath_004.rotation_euler = (-0.03656, -0.08777, 3.027)
ob_nurbspath_004.scale = (0.1337, 0.1773, 0.1749)
_m = ob_nurbspath_004.modifiers.new('Mirror', 'MIRROR')
_m.use_axis = (False, False, False)
ob_nurbspath_005.location = (-0.6576, -0.6328, 2.577)
ob_nurbspath_005.rotation_euler = (-0.001358, 0.02531, 3.021)
ob_nurbspath_005.scale = (0.1337, 0.1773, 0.1749)
ob_nurbspath_006.location = (-0.6736, -0.6376, 2.478)
ob_nurbspath_006.rotation_euler = (-0.0003476, 0.2741, 3.021)
ob_nurbspath_006.scale = (0.1337, 0.1773, 0.1749)

# ---- collection membership
col_collection.objects.link(ob_cube)
col_collection.objects.link(ob_light)
col_collection.objects.link(ob_camera)
col_collection.objects.link(ob_cube_001)
col_collection.objects.link(ob_cube_002)
col_collection.objects.link(ob_cube_003)
col_collection.objects.link(ob_cube_004)
col_collection.objects.link(ob_cube_005)
col_collection.objects.link(ob_cube_006)
col_collection.objects.link(ob_cube_007)
col_collection.objects.link(ob_nurbspath)
col_collection.objects.link(ob_nurbspath_001)
col_collection.objects.link(ob_nurbspath_002)
col_collection.objects.link(ob_nurbspath_003)
col_collection.objects.link(ob_nurbspath_004)
col_collection.objects.link(ob_nurbspath_005)
col_collection.objects.link(ob_nurbspath_006)

# ---- scene / render settings (as saved in the file)
scene.camera = ob_camera
scene.frame_start = 1; scene.frame_end = 250; scene.frame_set(1)
scene.render.engine = 'CYCLES'
scene.cycles.sampling_pattern = 'TABULATED_SOBOL'
scene.cycles.use_light_tree = False
scene.view_settings.view_transform = 'Filmic'
bpy.context.view_layer.update()
